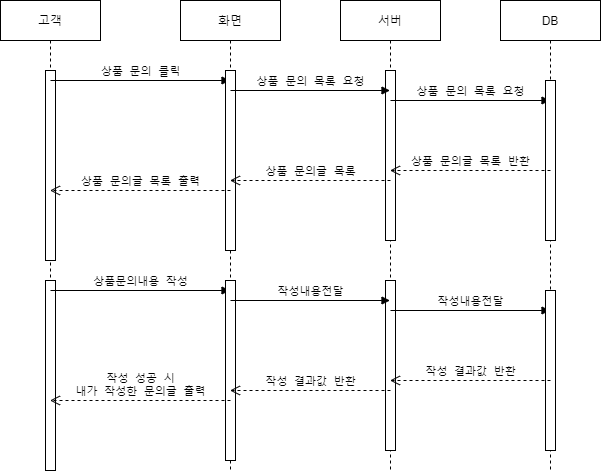

The diagram above was exported from draw.io. Its source (the exported page's mxGraphModel, read from the mxfile embedded in the PNG):
<mxGraphModel dx="1102" dy="580" grid="1" gridSize="10" guides="1" tooltips="1" connect="1" arrows="1" fold="1" page="1" pageScale="1" pageWidth="827" pageHeight="1169" math="0" shadow="0">
  <root>
    <mxCell id="0" />
    <mxCell id="1" parent="0" />
    <mxCell id="o23Y2xAcvf6W3C2Q9Pzw-1" value="서버" style="shape=umlLifeline;perimeter=lifelinePerimeter;container=1;collapsible=0;recursiveResize=0;rounded=0;shadow=0;strokeWidth=1;" parent="1" vertex="1">
      <mxGeometry x="460" y="80" width="100" height="470" as="geometry" />
    </mxCell>
    <mxCell id="o23Y2xAcvf6W3C2Q9Pzw-2" value="" style="html=1;points=[];perimeter=orthogonalPerimeter;fontFamily=Lucida Console;" parent="o23Y2xAcvf6W3C2Q9Pzw-1" vertex="1">
      <mxGeometry x="45" y="280" width="10" height="170" as="geometry" />
    </mxCell>
    <mxCell id="o23Y2xAcvf6W3C2Q9Pzw-6" value="고객" style="shape=umlLifeline;perimeter=lifelinePerimeter;container=1;collapsible=0;recursiveResize=0;rounded=0;shadow=0;strokeWidth=1;" parent="o23Y2xAcvf6W3C2Q9Pzw-1" vertex="1">
      <mxGeometry x="-340" width="100" height="470" as="geometry" />
    </mxCell>
    <mxCell id="o23Y2xAcvf6W3C2Q9Pzw-7" value="" style="points=[];perimeter=orthogonalPerimeter;rounded=0;shadow=0;strokeWidth=1;" parent="o23Y2xAcvf6W3C2Q9Pzw-6" vertex="1">
      <mxGeometry x="45" y="280" width="10" height="190" as="geometry" />
    </mxCell>
    <mxCell id="UO_ilU4rWgqYLGkJUSr1-1" value="상품문의내용 작성" style="html=1;verticalAlign=bottom;endArrow=block;rounded=0;fontFamily=Lucida Console;" parent="o23Y2xAcvf6W3C2Q9Pzw-6" edge="1">
      <mxGeometry width="80" relative="1" as="geometry">
        <mxPoint x="50" y="290" as="sourcePoint" />
        <mxPoint x="229.5" y="290" as="targetPoint" />
      </mxGeometry>
    </mxCell>
    <mxCell id="o23Y2xAcvf6W3C2Q9Pzw-10" value="화면" style="shape=umlLifeline;perimeter=lifelinePerimeter;container=1;collapsible=0;recursiveResize=0;rounded=0;shadow=0;strokeWidth=1;" parent="o23Y2xAcvf6W3C2Q9Pzw-1" vertex="1">
      <mxGeometry x="-160" width="100" height="470" as="geometry" />
    </mxCell>
    <mxCell id="o23Y2xAcvf6W3C2Q9Pzw-11" value="" style="points=[];perimeter=orthogonalPerimeter;rounded=0;shadow=0;strokeWidth=1;" parent="o23Y2xAcvf6W3C2Q9Pzw-10" vertex="1">
      <mxGeometry x="45" y="280" width="10" height="180" as="geometry" />
    </mxCell>
    <mxCell id="UO_ilU4rWgqYLGkJUSr1-2" value="작성내용전달" style="html=1;verticalAlign=bottom;endArrow=block;rounded=0;fontFamily=Lucida Console;" parent="o23Y2xAcvf6W3C2Q9Pzw-10" edge="1">
      <mxGeometry width="80" relative="1" as="geometry">
        <mxPoint x="50" y="300" as="sourcePoint" />
        <mxPoint x="209.5" y="300" as="targetPoint" />
      </mxGeometry>
    </mxCell>
    <mxCell id="UO_ilU4rWgqYLGkJUSr1-3" value="작성내용전달" style="html=1;verticalAlign=bottom;endArrow=block;rounded=0;fontFamily=Lucida Console;" parent="o23Y2xAcvf6W3C2Q9Pzw-1" edge="1">
      <mxGeometry width="80" relative="1" as="geometry">
        <mxPoint x="50" y="310" as="sourcePoint" />
        <mxPoint x="209.5" y="310" as="targetPoint" />
      </mxGeometry>
    </mxCell>
    <mxCell id="o23Y2xAcvf6W3C2Q9Pzw-15" value="DB" style="shape=umlLifeline;perimeter=lifelinePerimeter;container=1;collapsible=0;recursiveResize=0;rounded=0;shadow=0;strokeWidth=1;" parent="1" vertex="1">
      <mxGeometry x="620" y="80" width="100" height="470" as="geometry" />
    </mxCell>
    <mxCell id="o23Y2xAcvf6W3C2Q9Pzw-16" value="" style="html=1;points=[];perimeter=orthogonalPerimeter;fontFamily=Lucida Console;" parent="o23Y2xAcvf6W3C2Q9Pzw-15" vertex="1">
      <mxGeometry x="45" y="290" width="10" height="160" as="geometry" />
    </mxCell>
    <mxCell id="UO_ilU4rWgqYLGkJUSr1-4" value="작성 결과값 반환" style="html=1;verticalAlign=bottom;endArrow=open;dashed=1;endSize=8;rounded=0;fontFamily=Lucida Console;" parent="1" edge="1">
      <mxGeometry relative="1" as="geometry">
        <mxPoint x="670" y="460" as="sourcePoint" />
        <mxPoint x="509.5" y="460" as="targetPoint" />
      </mxGeometry>
    </mxCell>
    <mxCell id="UO_ilU4rWgqYLGkJUSr1-6" value="작성 결과값 반환" style="html=1;verticalAlign=bottom;endArrow=open;dashed=1;endSize=8;rounded=0;fontFamily=Lucida Console;" parent="1" edge="1">
      <mxGeometry relative="1" as="geometry">
        <mxPoint x="510" y="470" as="sourcePoint" />
        <mxPoint x="349.5" y="470" as="targetPoint" />
      </mxGeometry>
    </mxCell>
    <mxCell id="UO_ilU4rWgqYLGkJUSr1-8" value="작성 성공 시&lt;br&gt;내가 작성한 문의글 출력" style="html=1;verticalAlign=bottom;endArrow=open;dashed=1;endSize=8;rounded=0;fontFamily=Lucida Console;" parent="1" edge="1">
      <mxGeometry relative="1" as="geometry">
        <mxPoint x="350" y="480" as="sourcePoint" />
        <mxPoint x="169.5" y="480" as="targetPoint" />
      </mxGeometry>
    </mxCell>
    <mxCell id="UO_ilU4rWgqYLGkJUSr1-10" value="" style="html=1;points=[];perimeter=orthogonalPerimeter;fontFamily=Lucida Console;" parent="1" vertex="1">
      <mxGeometry x="505" y="150" width="10" height="170" as="geometry" />
    </mxCell>
    <mxCell id="UO_ilU4rWgqYLGkJUSr1-11" value="" style="points=[];perimeter=orthogonalPerimeter;rounded=0;shadow=0;strokeWidth=1;" parent="1" vertex="1">
      <mxGeometry x="165" y="150" width="10" height="190" as="geometry" />
    </mxCell>
    <mxCell id="UO_ilU4rWgqYLGkJUSr1-12" value="상품 문의 클릭" style="html=1;verticalAlign=bottom;endArrow=block;rounded=0;fontFamily=Lucida Console;" parent="1" edge="1">
      <mxGeometry width="80" relative="1" as="geometry">
        <mxPoint x="170" y="160" as="sourcePoint" />
        <mxPoint x="349.5" y="160" as="targetPoint" />
      </mxGeometry>
    </mxCell>
    <mxCell id="UO_ilU4rWgqYLGkJUSr1-13" value="" style="points=[];perimeter=orthogonalPerimeter;rounded=0;shadow=0;strokeWidth=1;" parent="1" vertex="1">
      <mxGeometry x="345" y="150" width="10" height="180" as="geometry" />
    </mxCell>
    <mxCell id="UO_ilU4rWgqYLGkJUSr1-14" value="상품 문의 목록 요청" style="html=1;verticalAlign=bottom;endArrow=block;rounded=0;fontFamily=Lucida Console;" parent="1" edge="1">
      <mxGeometry width="80" relative="1" as="geometry">
        <mxPoint x="350" y="170" as="sourcePoint" />
        <mxPoint x="509.5" y="170" as="targetPoint" />
      </mxGeometry>
    </mxCell>
    <mxCell id="UO_ilU4rWgqYLGkJUSr1-15" value="상품 문의 목록 요청" style="html=1;verticalAlign=bottom;endArrow=block;rounded=0;fontFamily=Lucida Console;" parent="1" edge="1">
      <mxGeometry width="80" relative="1" as="geometry">
        <mxPoint x="510" y="180" as="sourcePoint" />
        <mxPoint x="669.5" y="180" as="targetPoint" />
      </mxGeometry>
    </mxCell>
    <mxCell id="UO_ilU4rWgqYLGkJUSr1-16" value="" style="html=1;points=[];perimeter=orthogonalPerimeter;fontFamily=Lucida Console;" parent="1" vertex="1">
      <mxGeometry x="665" y="160" width="10" height="160" as="geometry" />
    </mxCell>
    <mxCell id="UO_ilU4rWgqYLGkJUSr1-17" value="상품 문의글 목록 반환" style="html=1;verticalAlign=bottom;endArrow=open;dashed=1;endSize=8;rounded=0;fontFamily=Lucida Console;" parent="1" edge="1">
      <mxGeometry relative="1" as="geometry">
        <mxPoint x="670" y="250" as="sourcePoint" />
        <mxPoint x="509.5" y="250" as="targetPoint" />
      </mxGeometry>
    </mxCell>
    <mxCell id="UO_ilU4rWgqYLGkJUSr1-18" value="상품 문의글 목록" style="html=1;verticalAlign=bottom;endArrow=open;dashed=1;endSize=8;rounded=0;fontFamily=Lucida Console;" parent="1" edge="1">
      <mxGeometry relative="1" as="geometry">
        <mxPoint x="510" y="260" as="sourcePoint" />
        <mxPoint x="349.5" y="260" as="targetPoint" />
      </mxGeometry>
    </mxCell>
    <mxCell id="UO_ilU4rWgqYLGkJUSr1-19" value="상품 문의글 목록 출력" style="html=1;verticalAlign=bottom;endArrow=open;dashed=1;endSize=8;rounded=0;fontFamily=Lucida Console;" parent="1" edge="1">
      <mxGeometry relative="1" as="geometry">
        <mxPoint x="350" y="270" as="sourcePoint" />
        <mxPoint x="169.5" y="270" as="targetPoint" />
      </mxGeometry>
    </mxCell>
  </root>
</mxGraphModel>